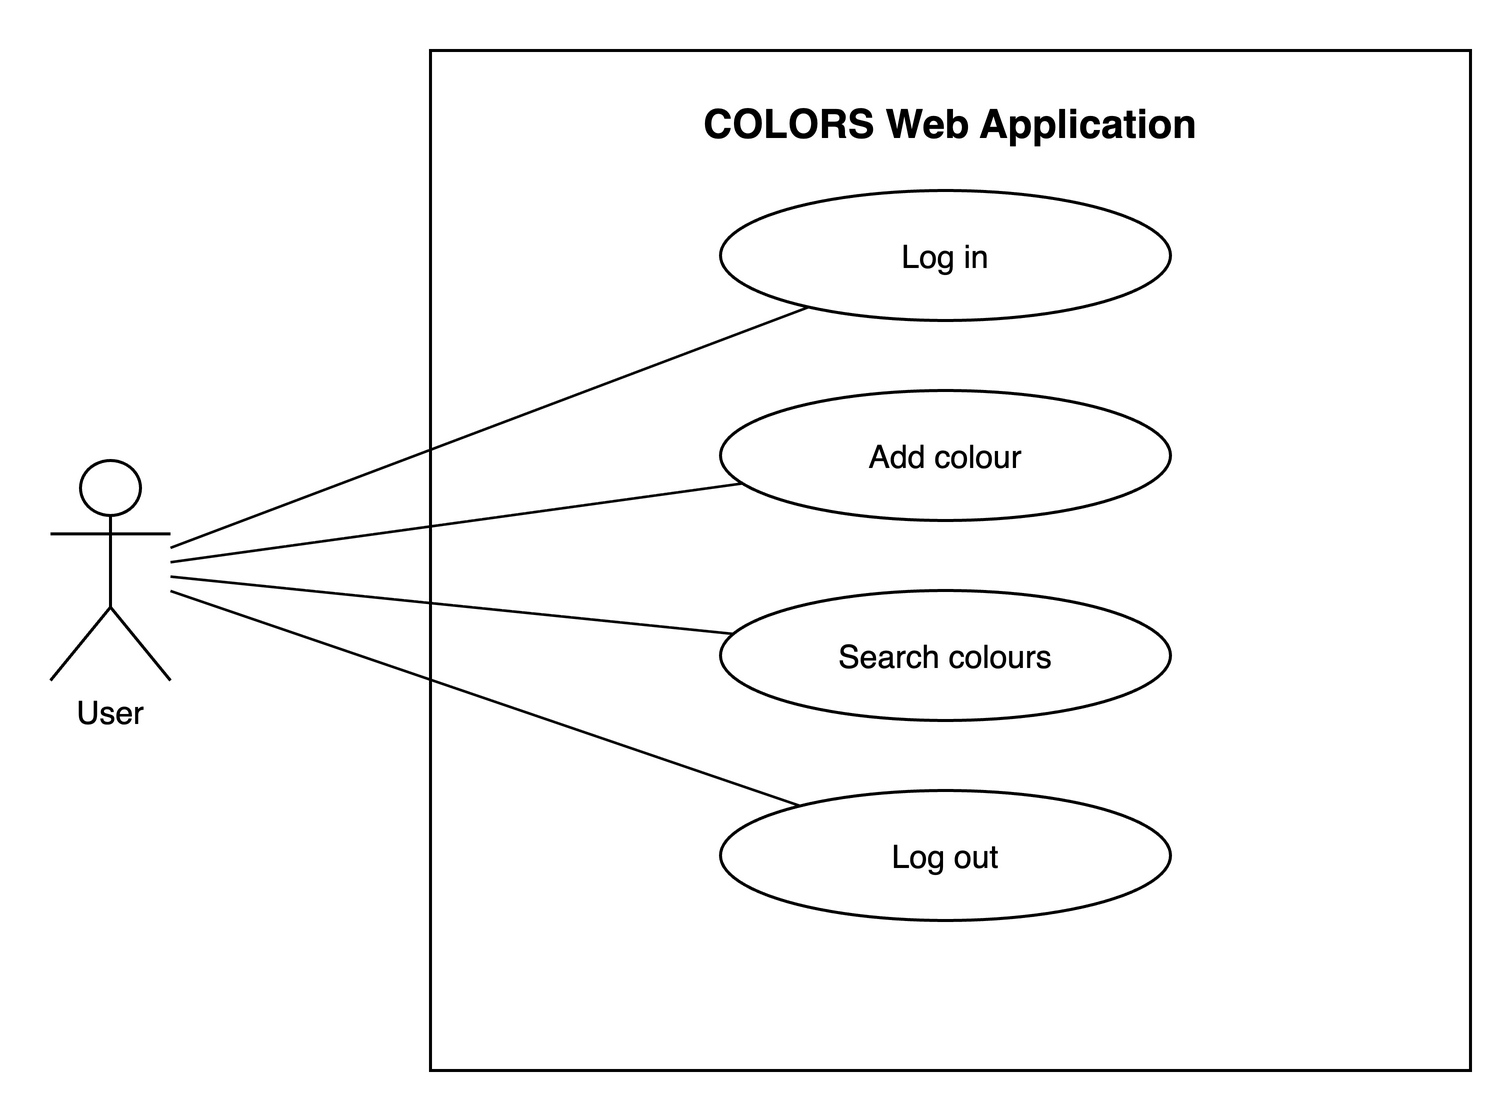

The diagram above was exported from draw.io. Its source (the exported page's mxGraphModel, read from the mxfile embedded in the PNG):
<mxGraphModel dx="880" dy="620" grid="1" gridSize="10" page="1" pageScale="1" pageWidth="880" pageHeight="620" background="#FFFFFF" math="0" shadow="0">
  <root>
    <mxCell id="0" />
    <mxCell id="1" parent="0" />
    <mxCell id="system" value="COLORS Web Application" style="html=1;whiteSpace=wrap;fontFamily=Helvetica;fontSize=16;fontColor=#000000;strokeColor=#000000;fillColor=#FFFFFF;strokeWidth=1.5;rounded=0;verticalAlign=top;spacingTop=18;fontStyle=1;fontSize=20;" vertex="1" parent="1">
      <mxGeometry as="geometry" x="260" y="40" width="520" height="510" />
    </mxCell>
    <mxCell id="actor" value="User" style="html=1;whiteSpace=wrap;fontFamily=Helvetica;fontSize=16;fontColor=#000000;strokeColor=#000000;fillColor=#FFFFFF;strokeWidth=1.5;shape=umlActor;verticalLabelPosition=bottom;verticalAlign=top;" vertex="1" parent="1">
      <mxGeometry as="geometry" x="70" y="245" width="60" height="110" />
    </mxCell>
    <mxCell id="uc0" value="Log in" style="html=1;whiteSpace=wrap;fontFamily=Helvetica;fontSize=16;fontColor=#000000;strokeColor=#000000;fillColor=#FFFFFF;strokeWidth=1.5;ellipse;" vertex="1" parent="1">
      <mxGeometry as="geometry" x="405" y="110" width="225" height="65" />
    </mxCell>
    <mxCell id="a0" value="" style="edgeStyle=orthogonalEdgeStyle;rounded=0;html=1;fontFamily=Helvetica;fontSize=14;fontColor=#000000;strokeColor=#000000;strokeWidth=1.3;labelBackgroundColor=#FFFFFF;endArrow=block;endFill=1;jettySize=auto;edgeStyle=none;endArrow=none;" edge="1" parent="1" source="actor" target="uc0">
      <mxGeometry as="geometry" relative="1" />
    </mxCell>
    <mxCell id="uc1" value="Add colour" style="html=1;whiteSpace=wrap;fontFamily=Helvetica;fontSize=16;fontColor=#000000;strokeColor=#000000;fillColor=#FFFFFF;strokeWidth=1.5;ellipse;" vertex="1" parent="1">
      <mxGeometry as="geometry" x="405" y="210" width="225" height="65" />
    </mxCell>
    <mxCell id="a1" value="" style="edgeStyle=orthogonalEdgeStyle;rounded=0;html=1;fontFamily=Helvetica;fontSize=14;fontColor=#000000;strokeColor=#000000;strokeWidth=1.3;labelBackgroundColor=#FFFFFF;endArrow=block;endFill=1;jettySize=auto;edgeStyle=none;endArrow=none;" edge="1" parent="1" source="actor" target="uc1">
      <mxGeometry as="geometry" relative="1" />
    </mxCell>
    <mxCell id="uc2" value="Search colours" style="html=1;whiteSpace=wrap;fontFamily=Helvetica;fontSize=16;fontColor=#000000;strokeColor=#000000;fillColor=#FFFFFF;strokeWidth=1.5;ellipse;" vertex="1" parent="1">
      <mxGeometry as="geometry" x="405" y="310" width="225" height="65" />
    </mxCell>
    <mxCell id="a2" value="" style="edgeStyle=orthogonalEdgeStyle;rounded=0;html=1;fontFamily=Helvetica;fontSize=14;fontColor=#000000;strokeColor=#000000;strokeWidth=1.3;labelBackgroundColor=#FFFFFF;endArrow=block;endFill=1;jettySize=auto;edgeStyle=none;endArrow=none;" edge="1" parent="1" source="actor" target="uc2">
      <mxGeometry as="geometry" relative="1" />
    </mxCell>
    <mxCell id="uc3" value="Log out" style="html=1;whiteSpace=wrap;fontFamily=Helvetica;fontSize=16;fontColor=#000000;strokeColor=#000000;fillColor=#FFFFFF;strokeWidth=1.5;ellipse;" vertex="1" parent="1">
      <mxGeometry as="geometry" x="405" y="410" width="225" height="65" />
    </mxCell>
    <mxCell id="a3" value="" style="edgeStyle=orthogonalEdgeStyle;rounded=0;html=1;fontFamily=Helvetica;fontSize=14;fontColor=#000000;strokeColor=#000000;strokeWidth=1.3;labelBackgroundColor=#FFFFFF;endArrow=block;endFill=1;jettySize=auto;edgeStyle=none;endArrow=none;" edge="1" parent="1" source="actor" target="uc3">
      <mxGeometry as="geometry" relative="1" />
    </mxCell>
  </root>
</mxGraphModel>